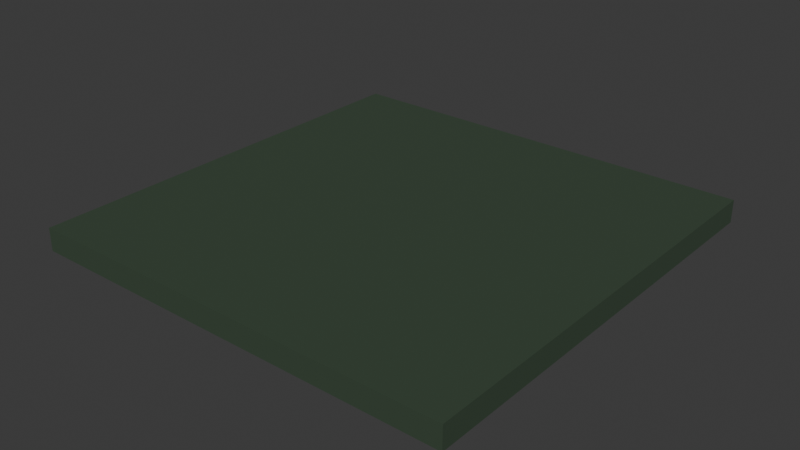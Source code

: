 # Source: extractor_base.blend  (saved by Blender 4.5.90; exported with 4.5.12 LTS)
import bpy
from mathutils import Matrix  # noqa: F401  (used for matrix-valued properties, if any)

bpy.ops.wm.read_factory_settings(use_empty=True)
scene = bpy.context.scene
scene.name = 'Scene'

# ---- collections
col_collection = bpy.data.collections.new('Collection'); scene.collection.children.link(col_collection)

# ---- materials (node trees are filled in below, after node groups)
mat_material_001 = bpy.data.materials.new('Material.001')

# ---- material node trees
mat_material_001.use_nodes = True; mat_material_001.node_tree.nodes.clear()
_N = mat_material_001.node_tree.nodes; _L = mat_material_001.node_tree.links
n0 = _N.new('ShaderNodeBsdfPrincipled'); n0.name = 'Principled BSDF'; n0.location = (-200, 100)
n0.inputs[0].default_value = (0.04803, 0.07682, 0.04781, 1.0)
n1 = _N.new('ShaderNodeOutputMaterial'); n1.name = 'Material Output'; n1.location = (200, 100)
_L.new(n0.outputs[0], n1.inputs[0])
n1.is_active_output = True

# ---- world
world_world = bpy.data.worlds.new('World'); scene.world = world_world
world_world.use_nodes = True; world_world.node_tree.nodes.clear()
_N = world_world.node_tree.nodes; _L = world_world.node_tree.links
n0 = _N.new('ShaderNodeOutputWorld'); n0.name = 'World Output'; n0.location = (200, 100)
n1 = _N.new('ShaderNodeBackground'); n1.name = 'Background'; n1.location = (-200, 100)
n1.inputs[0].default_value = (0.05088, 0.05088, 0.05088, 1.0)
_L.new(n1.outputs[0], n0.inputs[0])
n0.is_active_output = True
world_world.color = (0.05088, 0.05088, 0.05088)
world_world.sun_shadow_jitter_overblur = 0.0

# ---- meshes
me_cube_001 = bpy.data.meshes.new('Cube.001')
me_cube_001.from_pydata([(-0.95, -0.95, 0.0), (-0.95, -0.95, 0.1), (-0.95, 0.95, 0.0), (-0.95, 0.95, 0.1), (0.95, -0.95, 0.0), (0.95, -0.95, 0.1), (0.95, 0.95, 0.0), (0.95, 0.95, 0.1)], [], [(0, 1, 3, 2), (2, 3, 7, 6), (6, 7, 5, 4), (4, 5, 1, 0), (2, 6, 4, 0), (7, 3, 1, 5)])
_uv = me_cube_001.uv_layers.new(name='UVMap')
_uv.uv.foreach_set('vector', [0.375, 0.0, 0.625, 0.0, 0.625, 0.25, 0.375, 0.25, 0.375, 0.25, 0.625, 0.25, 0.625, 0.5, 0.375, 0.5, 0.375, 0.5, 0.625, 0.5, 0.625, 0.75, 0.375, 0.75, 0.375, 0.75, 0.625, 0.75, 0.625, 1.0, 0.375, 1.0, 0.125, 0.5, 0.375, 0.5, 0.375, 0.75, 0.125, 0.75, 0.625, 0.5, 0.875, 0.5, 0.875, 0.75, 0.625, 0.75])
me_cube_001.materials.append(mat_material_001)
me_cube_001.update()

# ---- objects
ob_extractorbase_col = bpy.data.objects.new('ExtractorBase-col', me_cube_001)

# ---- transforms, parenting, visibility, modifiers, constraints
ob_extractorbase_col.location = (0.0, 0.0, 0.0)

# ---- collection membership
col_collection.objects.link(ob_extractorbase_col)

# ---- scene / render settings (as saved in the file)
scene.frame_start = 1; scene.frame_end = 250; scene.frame_set(1)
scene.render.engine = 'BLENDER_EEVEE_NEXT'
bpy.context.view_layer.update()

# ---- added for rendering (the .blend has no active camera and no usable light): camera, sun
cam_auto = bpy.data.cameras.new('AutoCamera')
cam_auto.lens = 50.0
cam_auto.sensor_width = 36.0
cam_auto.clip_end = 1000.0
ob_auto_camera = bpy.data.objects.new('AutoCamera', cam_auto)
scene.collection.objects.link(ob_auto_camera)
ob_auto_camera.location = (2.4878, -2.98537, 2.04024)
ob_auto_camera.rotation_euler = (1.09748, -7.21219e-08, 0.694738)
scene.camera = ob_auto_camera
light_auto_sun = bpy.data.lights.new('AutoSun', 'SUN')
light_auto_sun.energy = 3.0
light_auto_sun.angle = 0.0523599
ob_auto_sun = bpy.data.objects.new('AutoSun', light_auto_sun)
scene.collection.objects.link(ob_auto_sun)
ob_auto_sun.rotation_euler = (0.872665, 0.174533, 0.523599)
bpy.context.view_layer.update()
